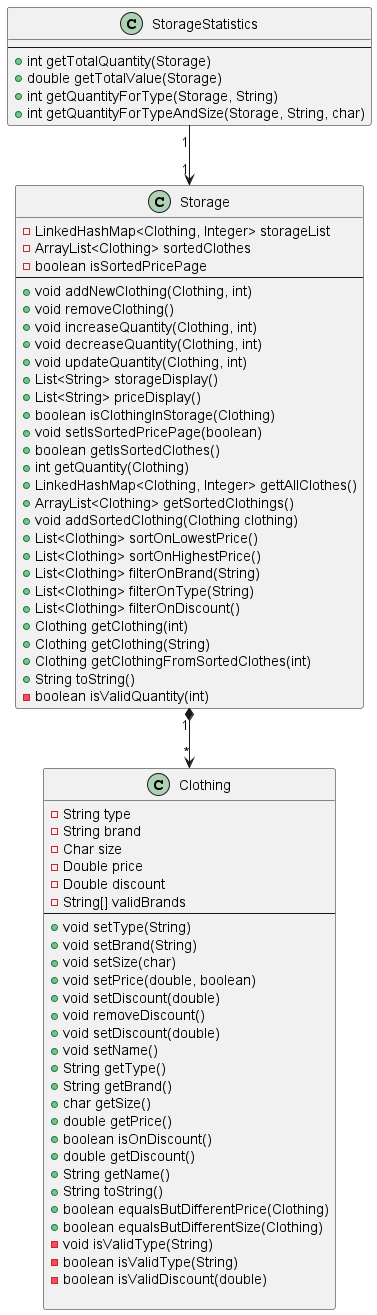

The diagram above was rendered by PlantUML. Its source (embedded in the PNG):
@startuml core

class Storage
{
    -LinkedHashMap<Clothing, Integer> storageList
    -ArrayList<Clothing> sortedClothes
    -boolean isSortedPricePage
    --
    +void addNewClothing(Clothing, int)
    +void removeClothing()
    +void increaseQuantity(Clothing, int)
    +void decreaseQuantity(Clothing, int)
    +void updateQuantity(Clothing, int)
    +List<String> storageDisplay()
    +List<String> priceDisplay()
    +boolean isClothingInStorage(Clothing)
    +void setIsSortedPricePage(boolean)
    +boolean getIsSortedClothes()
    +int getQuantity(Clothing)
    +LinkedHashMap<Clothing, Integer> gettAllClothes()
    +ArrayList<Clothing> getSortedClothings()
    +void addSortedClothing(Clothing clothing)
    +List<Clothing> sortOnLowestPrice()
    +List<Clothing> sortOnHighestPrice()
    +List<Clothing> filterOnBrand(String)
    +List<Clothing> filterOnType(String)
    +List<Clothing> filterOnDiscount()
    +Clothing getClothing(int)
    +Clothing getClothing(String)
    +Clothing getClothingFromSortedClothes(int)
    +String toString()
    -boolean isValidQuantity(int)
}

class Clothing
{
    -String type
    -String brand
    -Char size
    -Double price
    -Double discount
    -String[] validBrands
    --
    +void setType(String)
    +void setBrand(String)
    +void setSize(char)
    +void setPrice(double, boolean)
    +void setDiscount(double)
    +void removeDiscount()
    +void setDiscount(double)
    +void setName()
    +String getType()
    +String getBrand()
    +char getSize()
    +double getPrice()
    +boolean isOnDiscount()
    +double getDiscount()
    +String getName()
    +String toString()
    +boolean equalsButDifferentPrice(Clothing)
    +boolean equalsButDifferentSize(Clothing)
    -void isValidType(String)
    -boolean isValidType(String)
    -boolean isValidDiscount(double)

}

class StorageStatistics 
{
    --
    +int getTotalQuantity(Storage)
    +double getTotalValue(Storage)
    +int getQuantityForType(Storage, String)
    +int getQuantityForTypeAndSize(Storage, String, char)
}

Storage "1" *--> "*" Clothing
StorageStatistics "1" --> "1" Storage


@enduml